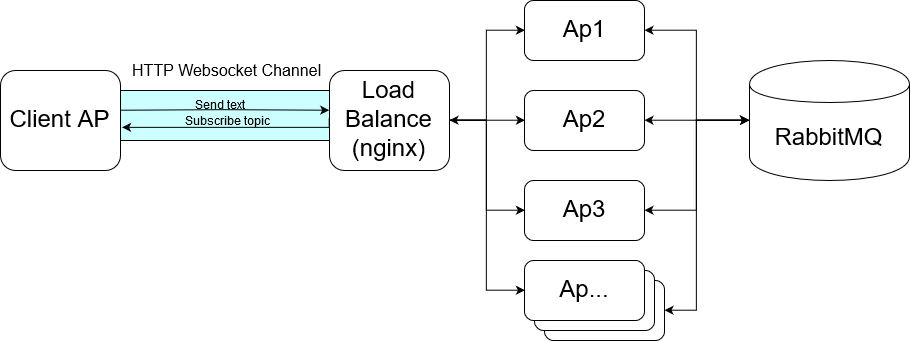

The diagram above was exported from draw.io. Its source (the exported page's mxGraphModel, read from the mxfile embedded in the PNG):
<mxGraphModel dx="1117" dy="586" grid="1" gridSize="10" guides="1" tooltips="1" connect="1" arrows="1" fold="1" page="1" pageScale="1" pageWidth="850" pageHeight="1100" math="0" shadow="0">
  <root>
    <mxCell id="0" />
    <mxCell id="1" parent="0" />
    <mxCell id="M_pDIjnE_d0rEj50BSiX-30" style="edgeStyle=orthogonalEdgeStyle;rounded=0;orthogonalLoop=1;jettySize=auto;html=1;entryX=0;entryY=0.5;entryDx=0;entryDy=0;startArrow=classic;startFill=1;fontSize=16;fontColor=none;" edge="1" parent="1" source="M_pDIjnE_d0rEj50BSiX-28" target="M_pDIjnE_d0rEj50BSiX-4">
      <mxGeometry relative="1" as="geometry">
        <Array as="points">
          <mxPoint x="726" y="470" />
          <mxPoint x="726" y="280" />
        </Array>
      </mxGeometry>
    </mxCell>
    <mxCell id="M_pDIjnE_d0rEj50BSiX-28" value="Ap3" style="rounded=1;whiteSpace=wrap;html=1;fontSize=24;" vertex="1" parent="1">
      <mxGeometry x="574" y="440" width="120" height="60" as="geometry" />
    </mxCell>
    <mxCell id="M_pDIjnE_d0rEj50BSiX-27" value="Ap3" style="rounded=1;whiteSpace=wrap;html=1;fontSize=24;" vertex="1" parent="1">
      <mxGeometry x="564" y="430" width="120" height="60" as="geometry" />
    </mxCell>
    <mxCell id="M_pDIjnE_d0rEj50BSiX-20" value="" style="rounded=0;whiteSpace=wrap;html=1;fontSize=12;fontColor=none;noLabel=1;fillColor=#CCFFFF;" vertex="1" parent="1">
      <mxGeometry x="150" y="250" width="210" height="50" as="geometry" />
    </mxCell>
    <mxCell id="M_pDIjnE_d0rEj50BSiX-14" style="edgeStyle=orthogonalEdgeStyle;rounded=0;orthogonalLoop=1;jettySize=auto;html=1;entryX=0;entryY=0.5;entryDx=0;entryDy=0;fontSize=24;startArrow=classic;startFill=1;" edge="1" parent="1" source="M_pDIjnE_d0rEj50BSiX-1" target="M_pDIjnE_d0rEj50BSiX-4">
      <mxGeometry relative="1" as="geometry" />
    </mxCell>
    <mxCell id="M_pDIjnE_d0rEj50BSiX-1" value="Ap1" style="rounded=1;whiteSpace=wrap;html=1;fontSize=24;" vertex="1" parent="1">
      <mxGeometry x="554" y="160" width="120" height="60" as="geometry" />
    </mxCell>
    <mxCell id="M_pDIjnE_d0rEj50BSiX-15" style="edgeStyle=orthogonalEdgeStyle;rounded=0;orthogonalLoop=1;jettySize=auto;html=1;entryX=0;entryY=0.5;entryDx=0;entryDy=0;fontSize=24;startArrow=classic;startFill=1;" edge="1" parent="1" source="M_pDIjnE_d0rEj50BSiX-2" target="M_pDIjnE_d0rEj50BSiX-4">
      <mxGeometry relative="1" as="geometry" />
    </mxCell>
    <mxCell id="M_pDIjnE_d0rEj50BSiX-2" value="Ap2" style="rounded=1;whiteSpace=wrap;html=1;fontSize=24;" vertex="1" parent="1">
      <mxGeometry x="554" y="250" width="120" height="60" as="geometry" />
    </mxCell>
    <mxCell id="M_pDIjnE_d0rEj50BSiX-16" style="edgeStyle=orthogonalEdgeStyle;rounded=0;orthogonalLoop=1;jettySize=auto;html=1;entryX=0;entryY=0.5;entryDx=0;entryDy=0;fontSize=24;startArrow=classic;startFill=1;" edge="1" parent="1" source="M_pDIjnE_d0rEj50BSiX-3" target="M_pDIjnE_d0rEj50BSiX-4">
      <mxGeometry relative="1" as="geometry" />
    </mxCell>
    <mxCell id="M_pDIjnE_d0rEj50BSiX-3" value="Ap3" style="rounded=1;whiteSpace=wrap;html=1;fontSize=24;" vertex="1" parent="1">
      <mxGeometry x="554" y="340" width="120" height="60" as="geometry" />
    </mxCell>
    <mxCell id="M_pDIjnE_d0rEj50BSiX-4" value="RabbitMQ" style="shape=cylinder;whiteSpace=wrap;html=1;boundedLbl=1;backgroundOutline=1;fontSize=24;" vertex="1" parent="1">
      <mxGeometry x="779" y="220" width="160" height="120" as="geometry" />
    </mxCell>
    <mxCell id="M_pDIjnE_d0rEj50BSiX-10" style="edgeStyle=orthogonalEdgeStyle;rounded=0;orthogonalLoop=1;jettySize=auto;html=1;fontSize=24;exitX=0;exitY=0.5;exitDx=0;exitDy=0;" edge="1" parent="1">
      <mxGeometry relative="1" as="geometry">
        <mxPoint x="358.83333333333337" y="276.66666666666674" as="sourcePoint" />
        <mxPoint x="151" y="287" as="targetPoint" />
        <Array as="points">
          <mxPoint x="359" y="287" />
        </Array>
      </mxGeometry>
    </mxCell>
    <mxCell id="M_pDIjnE_d0rEj50BSiX-18" value="Subscribe topic" style="text;html=1;resizable=0;points=[];align=center;verticalAlign=middle;labelBackgroundColor=none;fontSize=12;" vertex="1" connectable="0" parent="M_pDIjnE_d0rEj50BSiX-10">
      <mxGeometry x="-0.1385" y="-2" relative="1" as="geometry">
        <mxPoint x="-20.5" y="-3.5" as="offset" />
      </mxGeometry>
    </mxCell>
    <mxCell id="M_pDIjnE_d0rEj50BSiX-11" style="edgeStyle=orthogonalEdgeStyle;rounded=0;orthogonalLoop=1;jettySize=auto;html=1;entryX=0;entryY=0.5;entryDx=0;entryDy=0;fontSize=24;" edge="1" parent="1" source="M_pDIjnE_d0rEj50BSiX-5" target="M_pDIjnE_d0rEj50BSiX-1">
      <mxGeometry relative="1" as="geometry" />
    </mxCell>
    <mxCell id="M_pDIjnE_d0rEj50BSiX-12" style="edgeStyle=orthogonalEdgeStyle;rounded=0;orthogonalLoop=1;jettySize=auto;html=1;entryX=0;entryY=0.5;entryDx=0;entryDy=0;fontSize=24;" edge="1" parent="1" source="M_pDIjnE_d0rEj50BSiX-5" target="M_pDIjnE_d0rEj50BSiX-3">
      <mxGeometry relative="1" as="geometry" />
    </mxCell>
    <mxCell id="M_pDIjnE_d0rEj50BSiX-13" style="edgeStyle=orthogonalEdgeStyle;rounded=0;orthogonalLoop=1;jettySize=auto;html=1;entryX=0;entryY=0.5;entryDx=0;entryDy=0;fontSize=24;" edge="1" parent="1" source="M_pDIjnE_d0rEj50BSiX-5" target="M_pDIjnE_d0rEj50BSiX-2">
      <mxGeometry relative="1" as="geometry" />
    </mxCell>
    <mxCell id="M_pDIjnE_d0rEj50BSiX-29" style="edgeStyle=orthogonalEdgeStyle;rounded=0;orthogonalLoop=1;jettySize=auto;html=1;entryX=0;entryY=0.5;entryDx=0;entryDy=0;startArrow=classic;startFill=1;fontSize=16;fontColor=none;" edge="1" parent="1" source="M_pDIjnE_d0rEj50BSiX-5" target="M_pDIjnE_d0rEj50BSiX-26">
      <mxGeometry relative="1" as="geometry" />
    </mxCell>
    <mxCell id="M_pDIjnE_d0rEj50BSiX-5" value="Load Balance&lt;br&gt;(nginx)" style="rounded=1;whiteSpace=wrap;html=1;fontSize=24;" vertex="1" parent="1">
      <mxGeometry x="359" y="230" width="120" height="100" as="geometry" />
    </mxCell>
    <mxCell id="M_pDIjnE_d0rEj50BSiX-9" value="" style="edgeStyle=orthogonalEdgeStyle;rounded=0;orthogonalLoop=1;jettySize=auto;html=1;fontSize=24;entryX=-0.001;entryY=0.322;entryDx=0;entryDy=0;exitX=1.005;exitY=0.327;exitDx=0;exitDy=0;exitPerimeter=0;entryPerimeter=0;" edge="1" parent="1">
      <mxGeometry relative="1" as="geometry">
        <mxPoint x="150.5" y="270" as="sourcePoint" />
        <mxPoint x="358.83333333333337" y="269.16666666666674" as="targetPoint" />
        <Array as="points">
          <mxPoint x="255" y="270" />
        </Array>
      </mxGeometry>
    </mxCell>
    <mxCell id="M_pDIjnE_d0rEj50BSiX-17" value="Send text" style="text;html=1;resizable=0;points=[];align=center;verticalAlign=middle;labelBackgroundColor=none;fontSize=12;" vertex="1" connectable="0" parent="M_pDIjnE_d0rEj50BSiX-9">
      <mxGeometry x="0.3433" y="2" relative="1" as="geometry">
        <mxPoint x="-40.5" y="-2.5" as="offset" />
      </mxGeometry>
    </mxCell>
    <mxCell id="M_pDIjnE_d0rEj50BSiX-7" value="Client AP" style="rounded=1;whiteSpace=wrap;html=1;fontSize=24;" vertex="1" parent="1">
      <mxGeometry x="30" y="230" width="120" height="100" as="geometry" />
    </mxCell>
    <mxCell id="M_pDIjnE_d0rEj50BSiX-23" value="HTTP Websocket Channel" style="text;html=1;resizable=0;points=[];autosize=1;align=left;verticalAlign=top;spacingTop=-4;fontSize=16;fontColor=none;" vertex="1" parent="1">
      <mxGeometry x="160" y="220" width="200" height="20" as="geometry" />
    </mxCell>
    <mxCell id="M_pDIjnE_d0rEj50BSiX-26" value="Ap..." style="rounded=1;whiteSpace=wrap;html=1;fontSize=24;" vertex="1" parent="1">
      <mxGeometry x="554" y="420" width="120" height="60" as="geometry" />
    </mxCell>
  </root>
</mxGraphModel>